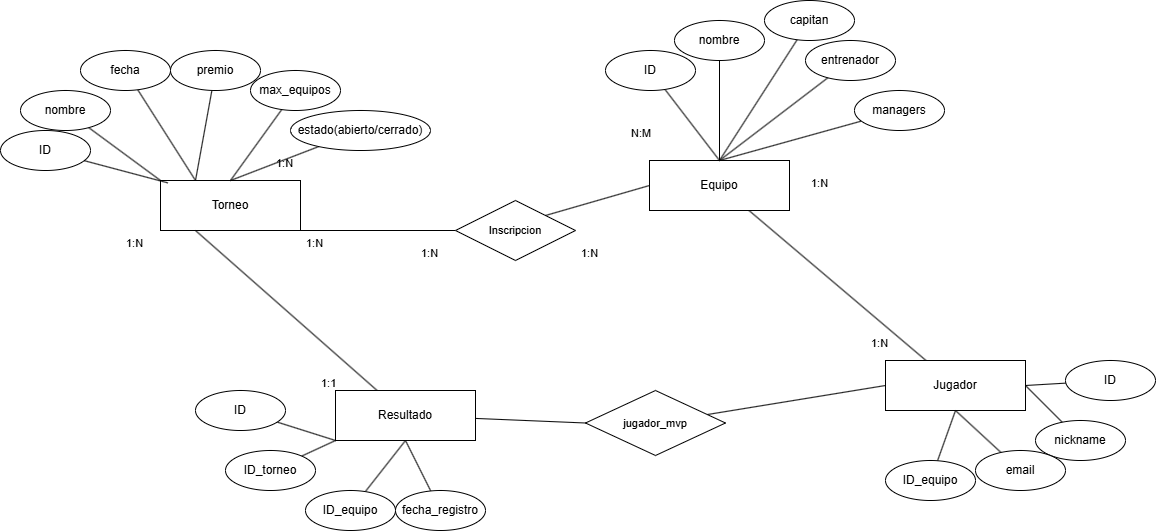

The diagram above was exported from draw.io. Its source (the exported page's mxGraphModel, read from the mxfile embedded in the PNG):
<mxGraphModel dx="2316" dy="1972" grid="1" gridSize="10" guides="1" tooltips="1" connect="1" arrows="1" fold="1" page="1" pageScale="1" pageWidth="827" pageHeight="1169" math="0" shadow="0">
  <root>
    <mxCell id="0" />
    <mxCell id="1" parent="0" />
    <mxCell id="t6x6lolw633_dCMVCpU1-1" edge="1" parent="1" source="t6x6lolw633_dCMVCpU1-3" style="rounded=0;orthogonalLoop=1;jettySize=auto;html=1;endArrow=none;endFill=0;" target="t6x6lolw633_dCMVCpU1-4" value="">
      <mxGeometry relative="1" as="geometry" />
    </mxCell>
    <mxCell id="t6x6lolw633_dCMVCpU1-2" edge="1" parent="1" source="t6x6lolw633_dCMVCpU1-3" style="edgeStyle=none;shape=connector;rounded=0;orthogonalLoop=1;jettySize=auto;html=1;entryX=1;entryY=0;entryDx=0;entryDy=0;strokeColor=default;align=center;verticalAlign=middle;fontFamily=Helvetica;fontSize=11;fontColor=default;labelBackgroundColor=default;endArrow=none;endFill=0;exitX=0;exitY=0.5;exitDx=0;exitDy=0;" target="t6x6lolw633_dCMVCpU1-15">
      <mxGeometry relative="1" as="geometry">
        <mxPoint x="269" y="90" as="sourcePoint" />
      </mxGeometry>
    </mxCell>
    <mxCell id="t6x6lolw633_dCMVCpU1-3" parent="1" style="whiteSpace=wrap;html=1;align=center;" value="Equipo" vertex="1">
      <mxGeometry height="50" width="140" x="274" y="80" as="geometry" />
    </mxCell>
    <mxCell id="t6x6lolw633_dCMVCpU1-4" parent="1" style="whiteSpace=wrap;html=1;align=center;" value="Jugador" vertex="1">
      <mxGeometry height="50" width="140" x="510" y="280" as="geometry" />
    </mxCell>
    <mxCell id="t6x6lolw633_dCMVCpU1-5" parent="1" style="whiteSpace=wrap;html=1;align=center;" value="Torneo" vertex="1">
      <mxGeometry height="50" width="140" x="-215" y="100" as="geometry" />
    </mxCell>
    <mxCell id="t6x6lolw633_dCMVCpU1-6" edge="1" parent="1" source="t6x6lolw633_dCMVCpU1-7" style="edgeStyle=none;shape=connector;rounded=0;orthogonalLoop=1;jettySize=auto;html=1;entryX=0.25;entryY=1;entryDx=0;entryDy=0;strokeColor=default;align=center;verticalAlign=middle;fontFamily=Helvetica;fontSize=11;fontColor=default;labelBackgroundColor=default;endArrow=none;endFill=0;" target="t6x6lolw633_dCMVCpU1-5">
      <mxGeometry relative="1" as="geometry" />
    </mxCell>
    <mxCell id="t6x6lolw633_dCMVCpU1-58" edge="1" parent="1" source="t6x6lolw633_dCMVCpU1-7" style="edgeStyle=none;shape=connector;rounded=0;orthogonalLoop=1;jettySize=auto;html=1;entryX=0;entryY=0.5;entryDx=0;entryDy=0;strokeColor=default;align=center;verticalAlign=middle;fontFamily=Helvetica;fontSize=11;fontColor=default;labelBackgroundColor=default;endArrow=none;endFill=0;" target="t6x6lolw633_dCMVCpU1-57">
      <mxGeometry relative="1" as="geometry" />
    </mxCell>
    <mxCell id="t6x6lolw633_dCMVCpU1-7" parent="1" style="whiteSpace=wrap;html=1;align=center;" value="Resultado" vertex="1">
      <mxGeometry height="50" width="140" x="-40" y="310" as="geometry" />
    </mxCell>
    <mxCell id="t6x6lolw633_dCMVCpU1-8" parent="1" style="text;strokeColor=none;fillColor=none;spacingLeft=4;spacingRight=4;overflow=hidden;rotatable=0;points=[[0,0.5],[1,0.5]];portConstraint=eastwest;fontSize=11;whiteSpace=wrap;html=1;fontFamily=Helvetica;fontColor=default;labelBackgroundColor=default;" value="1:N" vertex="1">
      <mxGeometry height="30" width="40" x="-105" y="70" as="geometry" />
    </mxCell>
    <mxCell id="t6x6lolw633_dCMVCpU1-9" parent="1" style="text;strokeColor=none;fillColor=none;spacingLeft=4;spacingRight=4;overflow=hidden;rotatable=0;points=[[0,0.5],[1,0.5]];portConstraint=eastwest;fontSize=11;whiteSpace=wrap;html=1;fontFamily=Helvetica;fontColor=default;labelBackgroundColor=default;" value="N:M" vertex="1">
      <mxGeometry height="30" width="40" x="250" y="40" as="geometry" />
    </mxCell>
    <mxCell id="t6x6lolw633_dCMVCpU1-10" parent="1" style="text;strokeColor=none;fillColor=none;spacingLeft=4;spacingRight=4;overflow=hidden;rotatable=0;points=[[0,0.5],[1,0.5]];portConstraint=eastwest;fontSize=11;whiteSpace=wrap;html=1;fontFamily=Helvetica;fontColor=default;labelBackgroundColor=default;" value="1:N" vertex="1">
      <mxGeometry height="30" width="40" x="430" y="90" as="geometry" />
    </mxCell>
    <mxCell id="t6x6lolw633_dCMVCpU1-11" parent="1" style="text;strokeColor=none;fillColor=none;spacingLeft=4;spacingRight=4;overflow=hidden;rotatable=0;points=[[0,0.5],[1,0.5]];portConstraint=eastwest;fontSize=11;whiteSpace=wrap;html=1;fontFamily=Helvetica;fontColor=default;labelBackgroundColor=default;" value="1:N" vertex="1">
      <mxGeometry height="30" width="40" x="490" y="250" as="geometry" />
    </mxCell>
    <mxCell id="t6x6lolw633_dCMVCpU1-12" parent="1" style="text;strokeColor=none;fillColor=none;spacingLeft=4;spacingRight=4;overflow=hidden;rotatable=0;points=[[0,0.5],[1,0.5]];portConstraint=eastwest;fontSize=11;whiteSpace=wrap;html=1;fontFamily=Helvetica;fontColor=default;labelBackgroundColor=default;" value="1:N" vertex="1">
      <mxGeometry height="30" width="40" x="40" y="160" as="geometry" />
    </mxCell>
    <mxCell id="t6x6lolw633_dCMVCpU1-13" parent="1" style="text;strokeColor=none;fillColor=none;spacingLeft=4;spacingRight=4;overflow=hidden;rotatable=0;points=[[0,0.5],[1,0.5]];portConstraint=eastwest;fontSize=11;whiteSpace=wrap;html=1;fontFamily=Helvetica;fontColor=default;labelBackgroundColor=default;" value="1:1" vertex="1">
      <mxGeometry height="30" width="40" x="-60" y="290" as="geometry" />
    </mxCell>
    <mxCell id="t6x6lolw633_dCMVCpU1-14" edge="1" parent="1" source="t6x6lolw633_dCMVCpU1-15" style="edgeStyle=none;shape=connector;rounded=0;orthogonalLoop=1;jettySize=auto;html=1;entryX=0.75;entryY=1;entryDx=0;entryDy=0;strokeColor=default;align=center;verticalAlign=middle;fontFamily=Helvetica;fontSize=11;fontColor=default;labelBackgroundColor=default;endArrow=none;endFill=0;" target="t6x6lolw633_dCMVCpU1-5">
      <mxGeometry relative="1" as="geometry" />
    </mxCell>
    <mxCell id="t6x6lolw633_dCMVCpU1-15" parent="1" style="shape=rhombus;perimeter=rhombusPerimeter;whiteSpace=wrap;html=1;align=center;fontFamily=Helvetica;fontSize=11;fontColor=default;labelBackgroundColor=default;" value="Inscripcion" vertex="1">
      <mxGeometry height="60" width="120" x="80" y="120" as="geometry" />
    </mxCell>
    <mxCell id="t6x6lolw633_dCMVCpU1-16" parent="1" style="text;strokeColor=none;fillColor=none;spacingLeft=4;spacingRight=4;overflow=hidden;rotatable=0;points=[[0,0.5],[1,0.5]];portConstraint=eastwest;fontSize=11;whiteSpace=wrap;html=1;fontFamily=Helvetica;fontColor=default;labelBackgroundColor=default;" value="1:N" vertex="1">
      <mxGeometry height="30" width="40" x="-75" y="150" as="geometry" />
    </mxCell>
    <mxCell id="t6x6lolw633_dCMVCpU1-17" parent="1" style="text;strokeColor=none;fillColor=none;spacingLeft=4;spacingRight=4;overflow=hidden;rotatable=0;points=[[0,0.5],[1,0.5]];portConstraint=eastwest;fontSize=11;whiteSpace=wrap;html=1;fontFamily=Helvetica;fontColor=default;labelBackgroundColor=default;" value="1:N" vertex="1">
      <mxGeometry height="30" width="40" x="-255" y="150" as="geometry" />
    </mxCell>
    <mxCell id="t6x6lolw633_dCMVCpU1-18" parent="1" style="text;strokeColor=none;fillColor=none;spacingLeft=4;spacingRight=4;overflow=hidden;rotatable=0;points=[[0,0.5],[1,0.5]];portConstraint=eastwest;fontSize=11;whiteSpace=wrap;html=1;fontFamily=Helvetica;fontColor=default;labelBackgroundColor=default;" value="1:N" vertex="1">
      <mxGeometry height="30" width="40" x="200" y="160" as="geometry" />
    </mxCell>
    <mxCell id="t6x6lolw633_dCMVCpU1-46" edge="1" parent="1" source="t6x6lolw633_dCMVCpU1-19" style="edgeStyle=none;shape=connector;rounded=0;orthogonalLoop=1;jettySize=auto;html=1;entryX=0;entryY=1;entryDx=0;entryDy=0;strokeColor=default;align=center;verticalAlign=middle;fontFamily=Helvetica;fontSize=11;fontColor=default;labelBackgroundColor=default;endArrow=none;endFill=0;" target="t6x6lolw633_dCMVCpU1-7">
      <mxGeometry relative="1" as="geometry" />
    </mxCell>
    <mxCell id="t6x6lolw633_dCMVCpU1-19" parent="1" style="ellipse;whiteSpace=wrap;html=1;" value="ID_torneo" vertex="1">
      <mxGeometry height="40" width="90" x="-150" y="370" as="geometry" />
    </mxCell>
    <mxCell id="t6x6lolw633_dCMVCpU1-45" edge="1" parent="1" source="t6x6lolw633_dCMVCpU1-20" style="edgeStyle=none;shape=connector;rounded=0;orthogonalLoop=1;jettySize=auto;html=1;entryX=0.5;entryY=1;entryDx=0;entryDy=0;strokeColor=default;align=center;verticalAlign=middle;fontFamily=Helvetica;fontSize=11;fontColor=default;labelBackgroundColor=default;endArrow=none;endFill=0;" target="t6x6lolw633_dCMVCpU1-7">
      <mxGeometry relative="1" as="geometry" />
    </mxCell>
    <mxCell id="t6x6lolw633_dCMVCpU1-20" parent="1" style="ellipse;whiteSpace=wrap;html=1;" value="ID_equipo" vertex="1">
      <mxGeometry height="40" width="90" x="-70" y="410" as="geometry" />
    </mxCell>
    <mxCell id="t6x6lolw633_dCMVCpU1-47" edge="1" parent="1" source="t6x6lolw633_dCMVCpU1-21" style="edgeStyle=none;shape=connector;rounded=0;orthogonalLoop=1;jettySize=auto;html=1;entryX=0;entryY=1;entryDx=0;entryDy=0;strokeColor=default;align=center;verticalAlign=middle;fontFamily=Helvetica;fontSize=11;fontColor=default;labelBackgroundColor=default;endArrow=none;endFill=0;" target="t6x6lolw633_dCMVCpU1-7">
      <mxGeometry relative="1" as="geometry" />
    </mxCell>
    <mxCell id="t6x6lolw633_dCMVCpU1-21" parent="1" style="ellipse;whiteSpace=wrap;html=1;" value="ID" vertex="1">
      <mxGeometry height="40" width="90" x="-180" y="310" as="geometry" />
    </mxCell>
    <mxCell id="t6x6lolw633_dCMVCpU1-44" edge="1" parent="1" source="t6x6lolw633_dCMVCpU1-22" style="edgeStyle=none;shape=connector;rounded=0;orthogonalLoop=1;jettySize=auto;html=1;entryX=0.5;entryY=1;entryDx=0;entryDy=0;strokeColor=default;align=center;verticalAlign=middle;fontFamily=Helvetica;fontSize=11;fontColor=default;labelBackgroundColor=default;endArrow=none;endFill=0;" target="t6x6lolw633_dCMVCpU1-7">
      <mxGeometry relative="1" as="geometry" />
    </mxCell>
    <mxCell id="t6x6lolw633_dCMVCpU1-22" parent="1" style="ellipse;whiteSpace=wrap;html=1;" value="fecha_registro" vertex="1">
      <mxGeometry height="40" width="90" x="20" y="410" as="geometry" />
    </mxCell>
    <mxCell id="t6x6lolw633_dCMVCpU1-23" parent="1" style="ellipse;whiteSpace=wrap;html=1;" value="ID" vertex="1">
      <mxGeometry height="40" width="90" x="-375" y="50" as="geometry" />
    </mxCell>
    <mxCell id="t6x6lolw633_dCMVCpU1-40" edge="1" parent="1" source="t6x6lolw633_dCMVCpU1-24" style="edgeStyle=none;shape=connector;rounded=0;orthogonalLoop=1;jettySize=auto;html=1;entryX=0.25;entryY=0;entryDx=0;entryDy=0;strokeColor=default;align=center;verticalAlign=middle;fontFamily=Helvetica;fontSize=11;fontColor=default;labelBackgroundColor=default;endArrow=none;endFill=0;" target="t6x6lolw633_dCMVCpU1-5">
      <mxGeometry relative="1" as="geometry" />
    </mxCell>
    <mxCell id="t6x6lolw633_dCMVCpU1-24" parent="1" style="ellipse;whiteSpace=wrap;html=1;" value="fecha" vertex="1">
      <mxGeometry height="40" width="90" x="-295" y="-30" as="geometry" />
    </mxCell>
    <mxCell id="t6x6lolw633_dCMVCpU1-39" edge="1" parent="1" source="t6x6lolw633_dCMVCpU1-25" style="edgeStyle=none;shape=connector;rounded=0;orthogonalLoop=1;jettySize=auto;html=1;entryX=0;entryY=0;entryDx=0;entryDy=0;strokeColor=default;align=center;verticalAlign=middle;fontFamily=Helvetica;fontSize=11;fontColor=default;labelBackgroundColor=default;endArrow=none;endFill=0;" target="t6x6lolw633_dCMVCpU1-5">
      <mxGeometry relative="1" as="geometry" />
    </mxCell>
    <mxCell id="t6x6lolw633_dCMVCpU1-25" parent="1" style="ellipse;whiteSpace=wrap;html=1;" value="nombre" vertex="1">
      <mxGeometry height="40" width="90" x="-355" y="10" as="geometry" />
    </mxCell>
    <mxCell id="t6x6lolw633_dCMVCpU1-41" edge="1" parent="1" source="t6x6lolw633_dCMVCpU1-26" style="edgeStyle=none;shape=connector;rounded=0;orthogonalLoop=1;jettySize=auto;html=1;entryX=0.25;entryY=0;entryDx=0;entryDy=0;strokeColor=default;align=center;verticalAlign=middle;fontFamily=Helvetica;fontSize=11;fontColor=default;labelBackgroundColor=default;endArrow=none;endFill=0;" target="t6x6lolw633_dCMVCpU1-5">
      <mxGeometry relative="1" as="geometry" />
    </mxCell>
    <mxCell id="t6x6lolw633_dCMVCpU1-26" parent="1" style="ellipse;whiteSpace=wrap;html=1;" value="premio" vertex="1">
      <mxGeometry height="40" width="90" x="-205" y="-30" as="geometry" />
    </mxCell>
    <mxCell id="t6x6lolw633_dCMVCpU1-42" edge="1" parent="1" source="t6x6lolw633_dCMVCpU1-27" style="edgeStyle=none;shape=connector;rounded=0;orthogonalLoop=1;jettySize=auto;html=1;entryX=0.5;entryY=0;entryDx=0;entryDy=0;strokeColor=default;align=center;verticalAlign=middle;fontFamily=Helvetica;fontSize=11;fontColor=default;labelBackgroundColor=default;endArrow=none;endFill=0;" target="t6x6lolw633_dCMVCpU1-5">
      <mxGeometry relative="1" as="geometry" />
    </mxCell>
    <mxCell id="t6x6lolw633_dCMVCpU1-27" parent="1" style="ellipse;whiteSpace=wrap;html=1;" value="max_equipos" vertex="1">
      <mxGeometry height="40" width="90" x="-125" y="-10" as="geometry" />
    </mxCell>
    <mxCell id="t6x6lolw633_dCMVCpU1-43" edge="1" parent="1" source="t6x6lolw633_dCMVCpU1-28" style="edgeStyle=none;shape=connector;rounded=0;orthogonalLoop=1;jettySize=auto;html=1;entryX=0.5;entryY=0;entryDx=0;entryDy=0;strokeColor=default;align=center;verticalAlign=middle;fontFamily=Helvetica;fontSize=11;fontColor=default;labelBackgroundColor=default;endArrow=none;endFill=0;" target="t6x6lolw633_dCMVCpU1-5">
      <mxGeometry relative="1" as="geometry" />
    </mxCell>
    <mxCell id="t6x6lolw633_dCMVCpU1-28" parent="1" style="ellipse;whiteSpace=wrap;html=1;" value="estado(abierto/cerrado)" vertex="1">
      <mxGeometry height="40" width="140" x="-85" y="30" as="geometry" />
    </mxCell>
    <mxCell id="t6x6lolw633_dCMVCpU1-52" edge="1" parent="1" source="t6x6lolw633_dCMVCpU1-29" style="edgeStyle=none;shape=connector;rounded=0;orthogonalLoop=1;jettySize=auto;html=1;entryX=0.5;entryY=0;entryDx=0;entryDy=0;strokeColor=default;align=center;verticalAlign=middle;fontFamily=Helvetica;fontSize=11;fontColor=default;labelBackgroundColor=default;endArrow=none;endFill=0;" target="t6x6lolw633_dCMVCpU1-3">
      <mxGeometry relative="1" as="geometry" />
    </mxCell>
    <mxCell id="t6x6lolw633_dCMVCpU1-29" parent="1" style="ellipse;whiteSpace=wrap;html=1;" value="ID" vertex="1">
      <mxGeometry height="40" width="90" x="230" y="-30" as="geometry" />
    </mxCell>
    <mxCell id="t6x6lolw633_dCMVCpU1-53" edge="1" parent="1" source="t6x6lolw633_dCMVCpU1-30" style="edgeStyle=none;shape=connector;rounded=0;orthogonalLoop=1;jettySize=auto;html=1;strokeColor=default;align=center;verticalAlign=middle;fontFamily=Helvetica;fontSize=11;fontColor=default;labelBackgroundColor=default;endArrow=none;endFill=0;">
      <mxGeometry relative="1" as="geometry">
        <mxPoint x="344" y="80" as="targetPoint" />
      </mxGeometry>
    </mxCell>
    <mxCell id="t6x6lolw633_dCMVCpU1-30" parent="1" style="ellipse;whiteSpace=wrap;html=1;" value="nombre" vertex="1">
      <mxGeometry height="40" width="90" x="299" y="-60" as="geometry" />
    </mxCell>
    <mxCell id="t6x6lolw633_dCMVCpU1-54" edge="1" parent="1" source="t6x6lolw633_dCMVCpU1-31" style="edgeStyle=none;shape=connector;rounded=0;orthogonalLoop=1;jettySize=auto;html=1;entryX=0.5;entryY=0;entryDx=0;entryDy=0;strokeColor=default;align=center;verticalAlign=middle;fontFamily=Helvetica;fontSize=11;fontColor=default;labelBackgroundColor=default;endArrow=none;endFill=0;" target="t6x6lolw633_dCMVCpU1-3">
      <mxGeometry relative="1" as="geometry" />
    </mxCell>
    <mxCell id="t6x6lolw633_dCMVCpU1-31" parent="1" style="ellipse;whiteSpace=wrap;html=1;" value="capitan" vertex="1">
      <mxGeometry height="40" width="90" x="389" y="-80" as="geometry" />
    </mxCell>
    <mxCell id="t6x6lolw633_dCMVCpU1-56" edge="1" parent="1" source="t6x6lolw633_dCMVCpU1-32" style="edgeStyle=none;shape=connector;rounded=0;orthogonalLoop=1;jettySize=auto;html=1;entryX=0.5;entryY=0;entryDx=0;entryDy=0;strokeColor=default;align=center;verticalAlign=middle;fontFamily=Helvetica;fontSize=11;fontColor=default;labelBackgroundColor=default;endArrow=none;endFill=0;" target="t6x6lolw633_dCMVCpU1-3">
      <mxGeometry relative="1" as="geometry" />
    </mxCell>
    <mxCell id="t6x6lolw633_dCMVCpU1-32" parent="1" style="ellipse;whiteSpace=wrap;html=1;" value="managers" vertex="1">
      <mxGeometry height="40" width="90" x="479" y="10" as="geometry" />
    </mxCell>
    <mxCell id="t6x6lolw633_dCMVCpU1-55" edge="1" parent="1" source="t6x6lolw633_dCMVCpU1-33" style="edgeStyle=none;shape=connector;rounded=0;orthogonalLoop=1;jettySize=auto;html=1;entryX=0.5;entryY=0;entryDx=0;entryDy=0;strokeColor=default;align=center;verticalAlign=middle;fontFamily=Helvetica;fontSize=11;fontColor=default;labelBackgroundColor=default;endArrow=none;endFill=0;" target="t6x6lolw633_dCMVCpU1-3">
      <mxGeometry relative="1" as="geometry" />
    </mxCell>
    <mxCell id="t6x6lolw633_dCMVCpU1-33" parent="1" style="ellipse;whiteSpace=wrap;html=1;" value="entrenador" vertex="1">
      <mxGeometry height="40" width="90" x="430" y="-40" as="geometry" />
    </mxCell>
    <mxCell id="t6x6lolw633_dCMVCpU1-51" edge="1" parent="1" source="t6x6lolw633_dCMVCpU1-34" style="edgeStyle=none;shape=connector;rounded=0;orthogonalLoop=1;jettySize=auto;html=1;entryX=1;entryY=0.5;entryDx=0;entryDy=0;strokeColor=default;align=center;verticalAlign=middle;fontFamily=Helvetica;fontSize=11;fontColor=default;labelBackgroundColor=default;endArrow=none;endFill=0;" target="t6x6lolw633_dCMVCpU1-4">
      <mxGeometry relative="1" as="geometry" />
    </mxCell>
    <mxCell id="t6x6lolw633_dCMVCpU1-34" parent="1" style="ellipse;whiteSpace=wrap;html=1;" value="ID" vertex="1">
      <mxGeometry height="40" width="90" x="690" y="280" as="geometry" />
    </mxCell>
    <mxCell id="t6x6lolw633_dCMVCpU1-50" edge="1" parent="1" source="t6x6lolw633_dCMVCpU1-35" style="edgeStyle=none;shape=connector;rounded=0;orthogonalLoop=1;jettySize=auto;html=1;entryX=1;entryY=0.5;entryDx=0;entryDy=0;strokeColor=default;align=center;verticalAlign=middle;fontFamily=Helvetica;fontSize=11;fontColor=default;labelBackgroundColor=default;endArrow=none;endFill=0;" target="t6x6lolw633_dCMVCpU1-4">
      <mxGeometry relative="1" as="geometry" />
    </mxCell>
    <mxCell id="t6x6lolw633_dCMVCpU1-35" parent="1" style="ellipse;whiteSpace=wrap;html=1;" value="nickname" vertex="1">
      <mxGeometry height="40" width="90" x="660" y="340" as="geometry" />
    </mxCell>
    <mxCell id="t6x6lolw633_dCMVCpU1-49" edge="1" parent="1" source="t6x6lolw633_dCMVCpU1-36" style="edgeStyle=none;shape=connector;rounded=0;orthogonalLoop=1;jettySize=auto;html=1;entryX=0.5;entryY=1;entryDx=0;entryDy=0;strokeColor=default;align=center;verticalAlign=middle;fontFamily=Helvetica;fontSize=11;fontColor=default;labelBackgroundColor=default;endArrow=none;endFill=0;" target="t6x6lolw633_dCMVCpU1-4">
      <mxGeometry relative="1" as="geometry" />
    </mxCell>
    <mxCell id="t6x6lolw633_dCMVCpU1-36" parent="1" style="ellipse;whiteSpace=wrap;html=1;" value="email" vertex="1">
      <mxGeometry height="40" width="90" x="600" y="370" as="geometry" />
    </mxCell>
    <mxCell id="t6x6lolw633_dCMVCpU1-48" edge="1" parent="1" source="t6x6lolw633_dCMVCpU1-37" style="edgeStyle=none;shape=connector;rounded=0;orthogonalLoop=1;jettySize=auto;html=1;entryX=0.5;entryY=1;entryDx=0;entryDy=0;strokeColor=default;align=center;verticalAlign=middle;fontFamily=Helvetica;fontSize=11;fontColor=default;labelBackgroundColor=default;endArrow=none;endFill=0;" target="t6x6lolw633_dCMVCpU1-4">
      <mxGeometry relative="1" as="geometry" />
    </mxCell>
    <mxCell id="t6x6lolw633_dCMVCpU1-37" parent="1" style="ellipse;whiteSpace=wrap;html=1;" value="ID_equipo" vertex="1">
      <mxGeometry height="40" width="90" x="510" y="380" as="geometry" />
    </mxCell>
    <mxCell id="t6x6lolw633_dCMVCpU1-38" edge="1" parent="1" source="t6x6lolw633_dCMVCpU1-23" style="rounded=0;orthogonalLoop=1;jettySize=auto;html=1;entryX=0.053;entryY=0.048;entryDx=0;entryDy=0;entryPerimeter=0;endArrow=none;endFill=0;" target="t6x6lolw633_dCMVCpU1-5">
      <mxGeometry relative="1" as="geometry" />
    </mxCell>
    <mxCell id="t6x6lolw633_dCMVCpU1-59" edge="1" parent="1" source="t6x6lolw633_dCMVCpU1-57" style="edgeStyle=none;shape=connector;rounded=0;orthogonalLoop=1;jettySize=auto;html=1;entryX=0;entryY=0.5;entryDx=0;entryDy=0;strokeColor=default;align=center;verticalAlign=middle;fontFamily=Helvetica;fontSize=11;fontColor=default;labelBackgroundColor=default;endArrow=none;endFill=0;" target="t6x6lolw633_dCMVCpU1-4">
      <mxGeometry relative="1" as="geometry" />
    </mxCell>
    <mxCell id="t6x6lolw633_dCMVCpU1-57" parent="1" style="rhombus;whiteSpace=wrap;html=1;fontFamily=Helvetica;fontSize=11;fontColor=default;labelBackgroundColor=default;" value="jugador_mvp" vertex="1">
      <mxGeometry height="65" width="140" x="210" y="310" as="geometry" />
    </mxCell>
  </root>
</mxGraphModel>